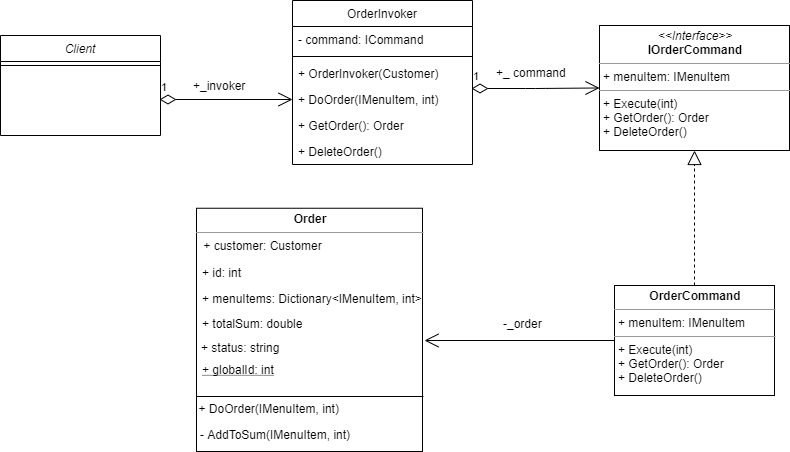

The diagram above was exported from draw.io. Its source (the exported page's mxGraphModel, read from the mxfile embedded in the PNG):
<mxGraphModel dx="998" dy="580" grid="0" gridSize="10" guides="1" tooltips="1" connect="1" arrows="1" fold="1" page="1" pageScale="1" pageWidth="827" pageHeight="1169" math="0" shadow="0">
  <root>
    <mxCell id="WIyWlLk6GJQsqaUBKTNV-0" />
    <mxCell id="WIyWlLk6GJQsqaUBKTNV-1" parent="WIyWlLk6GJQsqaUBKTNV-0" />
    <mxCell id="zkfFHV4jXpPFQw0GAbJ--17" value="OrderInvoker" style="swimlane;fontStyle=0;align=center;verticalAlign=top;childLayout=stackLayout;horizontal=1;startSize=26;horizontalStack=0;resizeParent=1;resizeLast=0;collapsible=1;marginBottom=0;rounded=0;shadow=0;strokeWidth=1;" parent="WIyWlLk6GJQsqaUBKTNV-1" vertex="1">
      <mxGeometry x="310" y="34" width="180" height="164" as="geometry">
        <mxRectangle x="550" y="140" width="160" height="26" as="alternateBounds" />
      </mxGeometry>
    </mxCell>
    <mxCell id="zkfFHV4jXpPFQw0GAbJ--18" value="- command: ICommand" style="text;align=left;verticalAlign=top;spacingLeft=4;spacingRight=4;overflow=hidden;rotatable=0;points=[[0,0.5],[1,0.5]];portConstraint=eastwest;" parent="zkfFHV4jXpPFQw0GAbJ--17" vertex="1">
      <mxGeometry y="26" width="180" height="26" as="geometry" />
    </mxCell>
    <mxCell id="WArEW7AmWFS5NNFM7Ho3-21" value="" style="line;strokeWidth=1;fillColor=none;align=left;verticalAlign=middle;spacingTop=-1;spacingLeft=3;spacingRight=3;rotatable=0;labelPosition=right;points=[];portConstraint=eastwest;" vertex="1" parent="zkfFHV4jXpPFQw0GAbJ--17">
      <mxGeometry y="52" width="180" height="8" as="geometry" />
    </mxCell>
    <mxCell id="zkfFHV4jXpPFQw0GAbJ--20" value="+ OrderInvoker(Customer)" style="text;align=left;verticalAlign=top;spacingLeft=4;spacingRight=4;overflow=hidden;rotatable=0;points=[[0,0.5],[1,0.5]];portConstraint=eastwest;rounded=0;shadow=0;html=0;" parent="zkfFHV4jXpPFQw0GAbJ--17" vertex="1">
      <mxGeometry y="60" width="180" height="26" as="geometry" />
    </mxCell>
    <mxCell id="zkfFHV4jXpPFQw0GAbJ--21" value="+ DoOrder(IMenuItem, int)" style="text;align=left;verticalAlign=top;spacingLeft=4;spacingRight=4;overflow=hidden;rotatable=0;points=[[0,0.5],[1,0.5]];portConstraint=eastwest;rounded=0;shadow=0;html=0;" parent="zkfFHV4jXpPFQw0GAbJ--17" vertex="1">
      <mxGeometry y="86" width="180" height="26" as="geometry" />
    </mxCell>
    <mxCell id="zkfFHV4jXpPFQw0GAbJ--24" value="+ GetOrder(): Order" style="text;align=left;verticalAlign=top;spacingLeft=4;spacingRight=4;overflow=hidden;rotatable=0;points=[[0,0.5],[1,0.5]];portConstraint=eastwest;" parent="zkfFHV4jXpPFQw0GAbJ--17" vertex="1">
      <mxGeometry y="112" width="180" height="26" as="geometry" />
    </mxCell>
    <mxCell id="zkfFHV4jXpPFQw0GAbJ--25" value="+ DeleteOrder()" style="text;align=left;verticalAlign=top;spacingLeft=4;spacingRight=4;overflow=hidden;rotatable=0;points=[[0,0.5],[1,0.5]];portConstraint=eastwest;" parent="zkfFHV4jXpPFQw0GAbJ--17" vertex="1">
      <mxGeometry y="138" width="180" height="26" as="geometry" />
    </mxCell>
    <mxCell id="WArEW7AmWFS5NNFM7Ho3-1" value="&lt;p style=&quot;margin: 0px ; margin-top: 4px ; text-align: center&quot;&gt;&lt;i&gt;&amp;lt;&amp;lt;Interface&amp;gt;&amp;gt;&lt;/i&gt;&lt;br&gt;&lt;b&gt;IOrderCommand&lt;/b&gt;&lt;/p&gt;&lt;hr size=&quot;1&quot;&gt;&lt;p style=&quot;margin: 0px ; margin-left: 4px&quot;&gt;+ menuItem: IMenuItem&lt;br&gt;&lt;/p&gt;&lt;hr size=&quot;1&quot;&gt;&lt;p style=&quot;margin: 0px ; margin-left: 4px&quot;&gt;+ Execute(int)&lt;br&gt;+ GetOrder(): Order&lt;/p&gt;&lt;p style=&quot;margin: 0px ; margin-left: 4px&quot;&gt;+ DeleteOrder()&lt;/p&gt;" style="verticalAlign=top;align=left;overflow=fill;fontSize=12;fontFamily=Helvetica;html=1;" vertex="1" parent="WIyWlLk6GJQsqaUBKTNV-1">
      <mxGeometry x="617" y="59" width="190" height="125" as="geometry" />
    </mxCell>
    <mxCell id="WArEW7AmWFS5NNFM7Ho3-2" value="1" style="endArrow=open;html=1;endSize=12;startArrow=diamondThin;startSize=14;startFill=0;edgeStyle=orthogonalEdgeStyle;align=left;verticalAlign=bottom;entryX=0;entryY=0.5;entryDx=0;entryDy=0;" edge="1" parent="WIyWlLk6GJQsqaUBKTNV-1" target="WArEW7AmWFS5NNFM7Ho3-1">
      <mxGeometry x="-1" y="3" relative="1" as="geometry">
        <mxPoint x="489" y="122" as="sourcePoint" />
        <mxPoint x="649" y="122" as="targetPoint" />
      </mxGeometry>
    </mxCell>
    <mxCell id="WArEW7AmWFS5NNFM7Ho3-3" value="1" style="endArrow=open;html=1;endSize=12;startArrow=diamondThin;startSize=14;startFill=0;edgeStyle=orthogonalEdgeStyle;align=left;verticalAlign=bottom;entryX=0;entryY=0.5;entryDx=0;entryDy=0;" edge="1" parent="WIyWlLk6GJQsqaUBKTNV-1" target="zkfFHV4jXpPFQw0GAbJ--21">
      <mxGeometry x="-1" y="3" relative="1" as="geometry">
        <mxPoint x="177" y="133" as="sourcePoint" />
        <mxPoint x="367" y="106" as="targetPoint" />
      </mxGeometry>
    </mxCell>
    <mxCell id="WArEW7AmWFS5NNFM7Ho3-5" value="+_invoker&#10;" style="text;strokeColor=none;fillColor=none;align=left;verticalAlign=top;spacingLeft=4;spacingRight=4;overflow=hidden;rotatable=0;points=[[0,0.5],[1,0.5]];portConstraint=eastwest;" vertex="1" parent="WIyWlLk6GJQsqaUBKTNV-1">
      <mxGeometry x="205" y="106" width="105" height="26" as="geometry" />
    </mxCell>
    <mxCell id="WArEW7AmWFS5NNFM7Ho3-6" value="+_ command" style="text;strokeColor=none;fillColor=none;align=left;verticalAlign=top;spacingLeft=4;spacingRight=4;overflow=hidden;rotatable=0;points=[[0,0.5],[1,0.5]];portConstraint=eastwest;" vertex="1" parent="WIyWlLk6GJQsqaUBKTNV-1">
      <mxGeometry x="508" y="93" width="100" height="26" as="geometry" />
    </mxCell>
    <mxCell id="WArEW7AmWFS5NNFM7Ho3-7" value="&lt;p style=&quot;margin: 0px ; margin-top: 4px ; text-align: center&quot;&gt;&lt;b&gt;OrderCommand&lt;/b&gt;&lt;/p&gt;&lt;hr size=&quot;1&quot;&gt;&lt;p style=&quot;margin: 0px ; margin-left: 4px&quot;&gt;+ menuItem: IMenuItem&lt;/p&gt;&lt;hr size=&quot;1&quot;&gt;&lt;p style=&quot;margin: 0px ; margin-left: 4px&quot;&gt;+ Execute(int)&lt;/p&gt;&lt;p style=&quot;margin: 0px 0px 0px 4px&quot;&gt;+ GetOrder(): Order&lt;/p&gt;&lt;p style=&quot;margin: 0px 0px 0px 4px&quot;&gt;+ DeleteOrder()&lt;/p&gt;" style="verticalAlign=top;align=left;overflow=fill;fontSize=12;fontFamily=Helvetica;html=1;" vertex="1" parent="WIyWlLk6GJQsqaUBKTNV-1">
      <mxGeometry x="632" y="319" width="160" height="110" as="geometry" />
    </mxCell>
    <mxCell id="WArEW7AmWFS5NNFM7Ho3-8" value="" style="endArrow=block;dashed=1;endFill=0;endSize=12;html=1;entryX=0.5;entryY=1;entryDx=0;entryDy=0;exitX=0.5;exitY=0;exitDx=0;exitDy=0;" edge="1" parent="WIyWlLk6GJQsqaUBKTNV-1" source="WArEW7AmWFS5NNFM7Ho3-7" target="WArEW7AmWFS5NNFM7Ho3-1">
      <mxGeometry width="160" relative="1" as="geometry">
        <mxPoint x="712" y="313" as="sourcePoint" />
        <mxPoint x="681" y="276" as="targetPoint" />
      </mxGeometry>
    </mxCell>
    <mxCell id="WArEW7AmWFS5NNFM7Ho3-10" value="&lt;p style=&quot;margin: 0px ; margin-top: 4px ; text-align: center&quot;&gt;&lt;b&gt;Order&lt;/b&gt;&lt;/p&gt;&lt;hr size=&quot;1&quot;&gt;&lt;p style=&quot;margin: 0px ; margin-left: 4px&quot;&gt;&amp;nbsp;+ customer: Customer&lt;/p&gt;" style="verticalAlign=top;align=left;overflow=fill;fontSize=12;fontFamily=Helvetica;html=1;" vertex="1" parent="WIyWlLk6GJQsqaUBKTNV-1">
      <mxGeometry x="214" y="241.75" width="226" height="243.25" as="geometry" />
    </mxCell>
    <mxCell id="WArEW7AmWFS5NNFM7Ho3-11" value="" style="endArrow=open;endFill=1;endSize=12;html=1;exitX=0;exitY=0.5;exitDx=0;exitDy=0;" edge="1" parent="WIyWlLk6GJQsqaUBKTNV-1" source="WArEW7AmWFS5NNFM7Ho3-7">
      <mxGeometry width="160" relative="1" as="geometry">
        <mxPoint x="444" y="460" as="sourcePoint" />
        <mxPoint x="442" y="374" as="targetPoint" />
      </mxGeometry>
    </mxCell>
    <mxCell id="WArEW7AmWFS5NNFM7Ho3-12" value="-_order" style="text;strokeColor=none;fillColor=none;align=left;verticalAlign=top;spacingLeft=4;spacingRight=4;overflow=hidden;rotatable=0;points=[[0,0.5],[1,0.5]];portConstraint=eastwest;" vertex="1" parent="WIyWlLk6GJQsqaUBKTNV-1">
      <mxGeometry x="515" y="344" width="100" height="26" as="geometry" />
    </mxCell>
    <mxCell id="WArEW7AmWFS5NNFM7Ho3-13" value="+ menuItems: Dictionary&lt;IMenuItem, int&gt;" style="text;strokeColor=none;fillColor=none;align=left;verticalAlign=top;spacingLeft=4;spacingRight=4;overflow=hidden;rotatable=0;points=[[0,0.5],[1,0.5]];portConstraint=eastwest;" vertex="1" parent="WIyWlLk6GJQsqaUBKTNV-1">
      <mxGeometry x="214" y="319" width="230" height="26" as="geometry" />
    </mxCell>
    <mxCell id="WArEW7AmWFS5NNFM7Ho3-14" value="+ totalSum: double" style="text;strokeColor=none;fillColor=none;align=left;verticalAlign=top;spacingLeft=4;spacingRight=4;overflow=hidden;rotatable=0;points=[[0,0.5],[1,0.5]];portConstraint=eastwest;" vertex="1" parent="WIyWlLk6GJQsqaUBKTNV-1">
      <mxGeometry x="214" y="344" width="229" height="26" as="geometry" />
    </mxCell>
    <mxCell id="WArEW7AmWFS5NNFM7Ho3-15" value="+ status: string" style="text;strokeColor=none;fillColor=none;align=left;verticalAlign=top;spacingLeft=4;spacingRight=4;overflow=hidden;rotatable=0;points=[[0,0.5],[1,0.5]];portConstraint=eastwest;" vertex="1" parent="WIyWlLk6GJQsqaUBKTNV-1">
      <mxGeometry x="213" y="368" width="225" height="26" as="geometry" />
    </mxCell>
    <mxCell id="WArEW7AmWFS5NNFM7Ho3-16" value="+ globalId: int" style="text;strokeColor=none;fillColor=none;align=left;verticalAlign=top;spacingLeft=4;spacingRight=4;overflow=hidden;rotatable=0;points=[[0,0.5],[1,0.5]];portConstraint=eastwest;fontStyle=4" vertex="1" parent="WIyWlLk6GJQsqaUBKTNV-1">
      <mxGeometry x="214" y="390" width="222" height="26" as="geometry" />
    </mxCell>
    <mxCell id="WArEW7AmWFS5NNFM7Ho3-17" value="+ DoOrder(IMenuItem, int)" style="text;strokeColor=none;fillColor=none;align=left;verticalAlign=top;spacingLeft=4;spacingRight=4;overflow=hidden;rotatable=0;points=[[0,0.5],[1,0.5]];portConstraint=eastwest;" vertex="1" parent="WIyWlLk6GJQsqaUBKTNV-1">
      <mxGeometry x="210.5" y="429" width="227" height="26" as="geometry" />
    </mxCell>
    <mxCell id="WArEW7AmWFS5NNFM7Ho3-18" value="- AddToSum(IMenuItem, int)" style="text;strokeColor=none;fillColor=none;align=left;verticalAlign=top;spacingLeft=4;spacingRight=4;overflow=hidden;rotatable=0;points=[[0,0.5],[1,0.5]];portConstraint=eastwest;" vertex="1" parent="WIyWlLk6GJQsqaUBKTNV-1">
      <mxGeometry x="212" y="455" width="227" height="26" as="geometry" />
    </mxCell>
    <mxCell id="WArEW7AmWFS5NNFM7Ho3-19" value="" style="line;strokeWidth=1;fillColor=none;align=left;verticalAlign=middle;spacingTop=-1;spacingLeft=3;spacingRight=3;rotatable=0;labelPosition=right;points=[];portConstraint=eastwest;" vertex="1" parent="WIyWlLk6GJQsqaUBKTNV-1">
      <mxGeometry x="214" y="426" width="227" height="8" as="geometry" />
    </mxCell>
    <mxCell id="WArEW7AmWFS5NNFM7Ho3-20" value="+ id: int" style="text;strokeColor=none;fillColor=none;align=left;verticalAlign=top;spacingLeft=4;spacingRight=4;overflow=hidden;rotatable=0;points=[[0,0.5],[1,0.5]];portConstraint=eastwest;" vertex="1" parent="WIyWlLk6GJQsqaUBKTNV-1">
      <mxGeometry x="214" y="293" width="225" height="26" as="geometry" />
    </mxCell>
    <mxCell id="zkfFHV4jXpPFQw0GAbJ--0" value="Client" style="swimlane;fontStyle=2;align=center;verticalAlign=top;childLayout=stackLayout;horizontal=1;startSize=26;horizontalStack=0;resizeParent=1;resizeLast=0;collapsible=1;marginBottom=0;rounded=0;shadow=0;strokeWidth=1;" parent="WIyWlLk6GJQsqaUBKTNV-1" vertex="1">
      <mxGeometry x="18" y="69" width="160" height="100" as="geometry">
        <mxRectangle x="230" y="140" width="160" height="26" as="alternateBounds" />
      </mxGeometry>
    </mxCell>
    <mxCell id="zkfFHV4jXpPFQw0GAbJ--4" value="" style="line;html=1;strokeWidth=1;align=left;verticalAlign=middle;spacingTop=-1;spacingLeft=3;spacingRight=3;rotatable=0;labelPosition=right;points=[];portConstraint=eastwest;" parent="zkfFHV4jXpPFQw0GAbJ--0" vertex="1">
      <mxGeometry y="26" width="160" height="8" as="geometry" />
    </mxCell>
  </root>
</mxGraphModel>